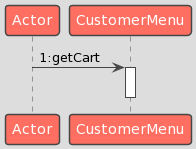

The diagram above was rendered by PlantUML. Its source (embedded in the PNG):
@startuml
!theme toy
Actor -> CustomerMenu: 1:getCart
activate CustomerMenu
deactivate CustomerMenu
@enduml